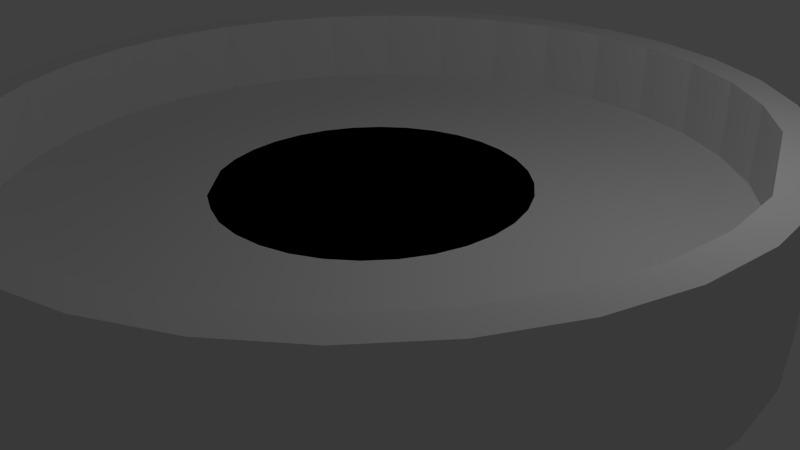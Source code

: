 # Source: dakhma.blend  (saved by Blender 2.66.1; exported with 4.5.12 LTS)
import bpy
from mathutils import Matrix  # noqa: F401  (used for matrix-valued properties, if any)

bpy.ops.wm.read_factory_settings(use_empty=True)
scene = bpy.context.scene
scene.name = 'Scene'

# ---- collections
col_collection_1 = bpy.data.collections.new('Collection 1'); scene.collection.children.link(col_collection_1)

# ---- world
world_world = bpy.data.worlds.new('World'); scene.world = world_world
world_world.color = (0.05088, 0.05088, 0.05088)
world_world.use_sun_shadow = False
world_world.sun_shadow_jitter_overblur = 0.0
world_world.cycles.sampling_method = 'MANUAL'
world_world.cycles.sample_map_resolution = 256

# ---- cameras
cam_camera = bpy.data.cameras.new('Camera')
cam_camera.clip_end = 100.0
cam_camera.lens = 35.0
cam_camera.sensor_width = 32.0
cam_camera.sensor_height = 18.0
cam_camera.ortho_scale = 7.314
cam_camera.dof.focus_distance = 0.0
cam_camera.dof.aperture_fstop = 128.0

# ---- lights
light_lamp = bpy.data.lights.new('Lamp', 'POINT')
light_lamp.transmission_factor = 0.0
light_lamp.cutoff_distance = 30.0
light_lamp.energy = 100.0
light_lamp.shadow_buffer_clip_start = 1.001
light_lamp.shadow_soft_size = 0.1
light_lamp.shadow_maximum_resolution = 0.006
light_lamp.use_absolute_resolution = True
light_lamp.cycles.use_multiple_importance_sampling = False

# ---- meshes
me_cube_001 = bpy.data.meshes.new('Cube.001')
me_cube_001.from_pydata([(-1.0, -1.0, -1.0), (-1.0, 1.0, -1.0), (1.0, 1.0, -1.0), (1.0, -1.0, -1.0), (-1.0, -1.0, 1.0), (-1.0, 1.0, -0.5), (1.0, 1.0, -0.5), (1.0, -1.0, 1.0), (-0.8, 1.0, -0.6667), (-0.8, 1.0, -1.0), (-0.8, -1.0, 0.8333), (-0.8, -1.0, -1.0), (0.82, -1.0, 0.8333), (0.82, 1.0, -1.0), (0.82, -1.0, -1.0), (0.82, 1.0, -0.6667)], [], [(4, 5, 1, 0), (15, 6, 2, 13), (6, 7, 3, 2), (10, 4, 0, 11), (14, 13, 2, 3), (10, 8, 5, 4), (5, 8, 9, 1), (12, 10, 11, 14), (0, 1, 9, 11), (12, 15, 8, 10), (8, 15, 13, 9), (7, 12, 14, 3), (7, 6, 15, 12), (11, 9, 13, 14)])
me_cube_001.use_remesh_preserve_volume = False
me_cube_001.use_remesh_preserve_attributes = False
me_cube_001.use_mirror_vertex_groups = False
me_cube_001.update()
me_cylinder = bpy.data.meshes.new('Cylinder')
me_cylinder.from_pydata([(0.1951, 0.9808, 1.0), (0.1951, 0.9808, -1.0), (0.0, 1.0, -1.0), (0.0, 1.0, 1.0), (0.3827, 0.9239, 1.0), (0.3827, 0.9239, -1.0), (-0.1951, 0.9808, -1.0), (-0.1951, 0.9808, 1.0), (0.5556, 0.8315, 1.0), (0.5556, 0.8315, -1.0), (-0.3827, 0.9239, -1.0), (-0.3827, 0.9239, 1.0), (0.5111, 0.765, 1.0), (0.3521, 0.85, 1.0), (0.7071, 0.7071, 1.0), (0.7071, 0.7071, -1.0), (-0.5556, 0.8315, -1.0), (0.0, 0.92, 1.0), (-0.5556, 0.8315, 1.0), (0.5111, 0.765, 0.0), (0.1795, 0.9023, 1.0), (0.6505, 0.6505, 1.0), (0.8315, 0.5556, 1.0), (0.8315, 0.5556, -1.0), (-0.7071, 0.7071, -1.0), (-0.1795, 0.9023, 1.0), (0.1716, 0.9031, 1.0), (-0.7071, 0.7071, 1.0), (-0.3445, 0.8523, 1.0), (0.3521, 0.85, 0.0), (0.1795, 0.9023, 0.0), (0.6505, 0.6505, 0.0), (0.765, 0.5111, 1.0), (0.9239, 0.3827, 1.0), (0.9239, 0.3827, -1.0), (-0.8315, 0.5556, -1.0), (-0.1795, 0.9023, 0.0), (0.0, 0.92, 0.0), (-0.8315, 0.5556, 1.0), (-0.5111, 0.765, 1.0), (-0.5111, 0.765, 0.0), (-0.3521, 0.85, 0.0), (0.765, 0.5111, 0.0), (0.9023, 0.1795, 1.0), (0.9023, -0.1795, 1.0), (0.9808, 0.1951, 1.0), (0.9808, 0.1951, -1.0), (-0.9239, 0.3827, -1.0), (-0.9239, 0.3827, 1.0), (-0.765, 0.5111, 1.0), (-0.6505, 0.6505, 1.0), (-0.6505, 0.6505, 0.0), (-0.765, 0.5111, 0.0), (0.85, 0.3521, 0.0), (0.85, -0.3521, 1.0), (1.0, 7.55e-08, 1.0), (1.0, 7.55e-08, -1.0), (-0.9808, 0.1951, -1.0), (-0.9808, 0.1951, 1.0), (-0.85, 0.3521, 1.0), (-0.85, 0.3521, 0.0), (0.2222, 0.3326, 0.0), (0.1531, 0.3696, 0.0), (-0.1531, 0.3696, 0.0), (0.07804, 0.3923, 0.0), (-0.07804, 0.3923, 0.0), (0.0, 0.4, 0.0), (0.92, 1.111e-07, 1.0), (0.9023, 0.1795, 0.0), (0.9808, -0.1951, 1.0), (0.9808, -0.1951, -1.0), (-1.0, 9.656e-07, -1.0), (-1.0, 9.656e-07, 1.0), (-0.9023, 0.1795, 1.0), (-0.9023, 0.1795, 0.0), (-0.2828, 0.2828, 0.0), (-0.2222, 0.3326, 0.0), (0.2828, 0.2828, 0.0), (0.8336, 0.3453, 1.0), (0.9239, -0.3827, 1.0), (0.9239, -0.3827, -1.0), (-0.9808, -0.1951, -1.0), (-0.9808, -0.1951, 1.0), (-0.92, 8.884e-07, 1.0), (-0.3326, 0.2222, 0.0), (-0.2222, -0.3326, 0.0), (0.3696, 0.1531, 0.0), (0.3326, 0.2222, 0.0), (0.92, 6.946e-08, 0.0), (0.9023, -0.1795, 0.0), (0.8315, -0.5556, 1.0), (0.8315, -0.5556, -1.0), (-0.9239, -0.3827, -1.0), (-0.9239, -0.3827, 1.0), (-0.92, 8.884e-07, 0.0), (-0.3923, 0.07804, 0.0), (-0.3696, -0.1531, 0.0), (-0.3696, 0.1531, 0.0), (0.3923, 0.07804, 0.0), (0.4, 3.02e-08, 0.0), (0.765, -0.5111, 1.0), (0.85, -0.3521, 0.0), (0.7071, -0.7071, 1.0), (0.7071, -0.7071, -1.0), (-0.8315, -0.5556, -1.0), (-0.8315, -0.5556, 1.0), (-0.9023, -0.1795, 1.0), (-0.85, -0.3521, 1.0), (0.3923, -0.07804, 0.0), (0.3696, -0.1531, 0.0), (0.3326, -0.2222, 0.0), (0.765, -0.5111, 0.0), (0.6505, -0.6505, 1.0), (0.5556, -0.8315, 1.0), (0.5556, -0.8315, -1.0), (-0.7071, -0.7071, -1.0), (-0.7071, -0.7071, 1.0), (-0.5111, -0.765, 1.0), (-0.765, -0.5111, 1.0), (-0.85, -0.3521, 0.0), (-0.9023, -0.1795, 0.0), (-0.3923, -0.07804, 0.0), (-0.4, 3.862e-07, 0.0), (0.2828, -0.2828, 0.0), (0.2222, -0.3326, 0.0), (0.1531, -0.3696, 0.0), (-0.765, -0.5111, 0.0), (0.6505, -0.6505, 0.0), (0.5111, -0.765, 1.0), (0.3827, -0.9239, 1.0), (0.3827, -0.9239, -1.0), (-0.5556, -0.8315, -1.0), (-0.5556, -0.8315, 1.0), (-0.6505, -0.6505, 1.0), (-0.1521, -0.3672, 0.0), (-0.07804, -0.3923, 0.0), (0.07804, -0.3923, 0.0), (-1.303e-07, -0.4, 0.0), (-0.6505, -0.6505, 0.0), (0.5111, -0.765, 0.0), (0.3521, -0.85, 1.0), (0.3445, -0.8523, 1.0), (0.1795, -0.9023, 1.0), (0.1951, -0.9808, 1.0), (0.1951, -0.9808, -1.0), (-0.3827, -0.9239, -1.0), (-0.3827, -0.9239, 1.0), (-0.3326, -0.2222, 0.0), (-0.5111, -0.765, 0.0), (0.3521, -0.85, 0.0), (-2.998e-07, -0.92, 1.0), (0.1795, -0.9023, 0.0), (-0.1951, -0.9808, 1.0), (-3.258e-07, -1.0, 1.0), (-3.258e-07, -1.0, -1.0), (-0.1951, -0.9808, -1.0), (-0.3521, -0.85, 1.0), (-0.3521, -0.85, 0.0), (-2.998e-07, -0.92, 0.0), (-0.1795, -0.9023, 1.0), (-0.1795, -0.9023, 0.0), (-0.1716, -0.9031, 1.0), (0.07804, 0.3923, -0.8), (0.0, 0.4, -0.8), (0.1531, 0.3696, -0.8), (-0.07804, 0.3923, -0.8), (0.2222, 0.3326, -0.8), (-0.1531, 0.3696, -0.8), (-0.2222, 0.3326, -0.8), (0.2828, 0.2828, -0.8), (-0.2828, 0.2828, -0.8), (0.3326, 0.2222, -0.8), (-0.3326, 0.2222, -0.8), (0.3696, 0.1531, -0.8), (-0.3696, 0.1531, -0.8), (0.3923, 0.07804, -0.8), (-0.3923, 0.07804, -0.8), (0.4, 3.02e-08, -0.8), (-0.4, 3.862e-07, -0.8), (0.3923, -0.07804, -0.8), (-0.3923, -0.07804, -0.8), (0.3696, -0.1531, -0.8), (-0.3696, -0.1531, -0.8), (0.3326, -0.2222, -0.8), (-0.3326, -0.2222, -0.8), (0.2828, -0.2828, -0.8), (-0.2828, -0.2828, -0.8), (0.2222, -0.3326, -0.8), (-0.2222, -0.3326, -0.8), (0.1531, -0.3696, -0.8), (-0.1531, -0.3696, -0.8), (0.07804, -0.3923, -0.8), (-0.07804, -0.3923, -0.8), (-1.303e-07, -0.4, -0.8)], [], [(0, 1, 2, 3), (1, 0, 4, 5), (8, 9, 5, 4), (14, 15, 9, 8), (22, 23, 15, 14), (33, 34, 23, 22), (45, 46, 34, 33), (55, 56, 46, 45), (69, 70, 56, 55), (79, 80, 70, 69), (90, 91, 80, 79), (102, 103, 91, 90), (113, 114, 103, 102), (129, 130, 114, 113), (143, 144, 130, 129), (153, 154, 144, 143), (152, 155, 154, 153), (146, 145, 155, 152), (132, 131, 145, 146), (116, 115, 131, 132), (105, 104, 115, 116), (93, 92, 104, 105), (82, 81, 92, 93), (72, 71, 81, 82), (58, 57, 71, 72), (48, 47, 57, 58), (38, 35, 47, 48), (27, 24, 35, 38), (18, 16, 24, 27), (11, 10, 16, 18), (4, 0, 26, 20, 13), (7, 25, 17, 3), (88, 89, 44, 67), (12, 8, 4, 13), (27, 38, 49, 50), (106, 82, 93, 107), (67, 55, 45, 43), (132, 117, 133, 116), (175, 98, 86, 173), (153, 143, 142, 150), (161, 159, 152, 153, 150), (146, 152, 159, 156), (128, 140, 129, 113), (6, 7, 3, 2), (7, 6, 10, 11), (104, 92, 81, 71, 57, 47, 35, 24, 16, 10, 6, 2, 1, 5, 9, 15, 23, 34, 46, 56, 70, 80, 91, 103, 114, 130, 144, 154, 155, 145, 131, 115), (102, 90, 100, 112), (30, 29, 13, 20), (12, 19, 31, 21), (69, 55, 67, 44), (32, 22, 14, 21), (13, 29, 19, 12), (25, 7, 11, 28), (89, 101, 54, 44), (112, 128, 113, 102), (79, 69, 44, 54), (101, 111, 100, 54), (128, 139, 149, 140), (127, 139, 128, 112), (129, 140, 141, 142, 143), (149, 151, 142, 141, 140), (160, 159, 161, 150, 158), (151, 158, 150, 142), (160, 157, 156, 159), (133, 138, 126, 118), (156, 157, 148, 117), (117, 148, 138, 133), (116, 133, 118, 105), (120, 106, 107, 119), (74, 73, 83, 94), (105, 118, 107, 93), (60, 52, 49, 59), (38, 48, 59, 49), (74, 60, 59, 73), (51, 40, 39, 50), (39, 28, 11, 18), (49, 52, 51, 50), (50, 39, 18, 27), (0, 3, 17, 26), (41, 36, 25, 28), (36, 37, 17, 25), (30, 20, 26, 17, 37), (66, 163, 162, 64), (64, 162, 164, 62), (108, 179, 181, 109), (99, 177, 179, 108), (124, 187, 189, 125), (185, 123, 110, 183), (183, 110, 109, 181), (123, 185, 187, 124), (125, 189, 191, 136), (100, 90, 79, 54), (77, 169, 171, 87), (137, 193, 192, 135), (121, 180, 178, 122), (147, 184, 182, 96), (95, 176, 174, 97), (120, 94, 83, 106), (117, 132, 146, 156), (122, 178, 176, 95), (172, 84, 97, 174), (65, 165, 163, 66), (87, 171, 173, 86), (48, 58, 73, 59), (72, 82, 106, 83), (100, 111, 127, 112), (58, 72, 83, 73), (33, 78, 43, 45), (170, 75, 84, 172), (75, 170, 168, 76), (21, 14, 8, 12), (39, 40, 41, 28), (78, 33, 22, 32), (180, 121, 96, 182), (62, 164, 166, 61), (61, 166, 169, 77), (76, 168, 167, 63), (63, 167, 165, 65), (98, 175, 177, 99), (189, 187, 185, 183, 181, 179, 177, 175, 173, 171, 169, 166, 164, 162, 163, 165, 167, 168, 170, 172, 174, 176, 178, 180, 182, 184, 186, 188, 190, 192, 193, 191), (191, 193, 137, 136), (88, 67, 43, 68), (42, 53, 68, 43, 78, 32), (31, 42, 32, 21), (135, 192, 190, 134), (134, 190, 188, 85), (85, 186, 184, 147), (85, 147, 96, 121, 122, 95, 97, 84, 75, 76, 63, 65, 66, 64, 62, 61, 77, 87, 86, 98, 99, 108, 109, 110, 123, 124, 125, 136, 137, 135, 134), (85, 188, 186), (126, 138, 148, 157, 160, 158, 151, 149, 139, 127, 111, 101, 89, 88, 68, 53, 42, 31, 19, 29, 30, 37, 36, 41, 40, 51, 52, 60, 74, 94, 120, 119), (118, 126, 119, 107)])
me_cylinder.use_remesh_preserve_volume = False
me_cylinder.use_remesh_preserve_attributes = False
me_cylinder.use_mirror_vertex_groups = False
me_cylinder.update()

# ---- objects
ob_cube = bpy.data.objects.new('Cube', me_cube_001)
ob_cylinder = bpy.data.objects.new('Cylinder', me_cylinder)
ob_lamp = bpy.data.objects.new('Lamp', light_lamp)
ob_camera = bpy.data.objects.new('Camera', cam_camera)

# ---- transforms, parenting, visibility, modifiers, constraints
ob_cube.location = (0.0, 6.4, 0.6)
ob_cube.scale = (1.0, 1.6, 0.6)
ob_cube.lineart.crease_threshold = 0.0
ob_cylinder.location = (0.0, 0.0, 1.0)
ob_cylinder.scale = (5.0, 5.0, 1.0)
ob_cylinder.lineart.crease_threshold = 0.0
ob_lamp.location = (4.076, 1.005, 5.904)
ob_lamp.rotation_euler = (0.6503, 0.05522, 1.866)
ob_lamp.lock_rotations_4d = False
ob_lamp.empty_display_type = 'ARROWS'
ob_lamp.color = (0.0, 0.0, 0.0, 0.0)
ob_lamp.lineart.crease_threshold = 0.0
ob_camera.location = (7.481, -6.508, 5.344)
ob_camera.rotation_euler = (1.109, 0.01082, 0.8149)
ob_camera.lock_rotations_4d = False
ob_camera.empty_display_type = 'ARROWS'
ob_camera.color = (0.0, 0.0, 0.0, 0.0)
ob_camera.display_type = 'WIRE'
ob_camera.lineart.crease_threshold = 0.0

# ---- collection membership
col_collection_1.objects.link(ob_cube)
col_collection_1.objects.link(ob_cylinder)
col_collection_1.objects.link(ob_lamp)
col_collection_1.objects.link(ob_camera)

# ---- scene / render settings (as saved in the file)
scene.camera = ob_camera
scene.frame_start = 1; scene.frame_end = 250; scene.frame_set(1)
scene.render.engine = 'BLENDER_EEVEE_NEXT'
scene.render.image_settings.color_mode = 'RGB'
scene.render.image_settings.compression = 90
scene.render.resolution_percentage = 50
scene.render.dither_intensity = 0.0
scene.render.bake_margin = 2
scene.cycles.use_denoising = False
scene.cycles.samples = 10
scene.cycles.sampling_pattern = 'TABULATED_SOBOL'
scene.cycles.light_sampling_threshold = 0.0
scene.cycles.use_adaptive_sampling = False
scene.cycles.use_light_tree = False
scene.cycles.blur_glossy = 0.0
scene.cycles.volume_bounces = 1
scene.cycles.pixel_filter_type = 'GAUSSIAN'
scene.cycles.sample_clamp_indirect = 0.0
scene.view_settings.view_transform = 'Standard'
bpy.context.view_layer.update()

